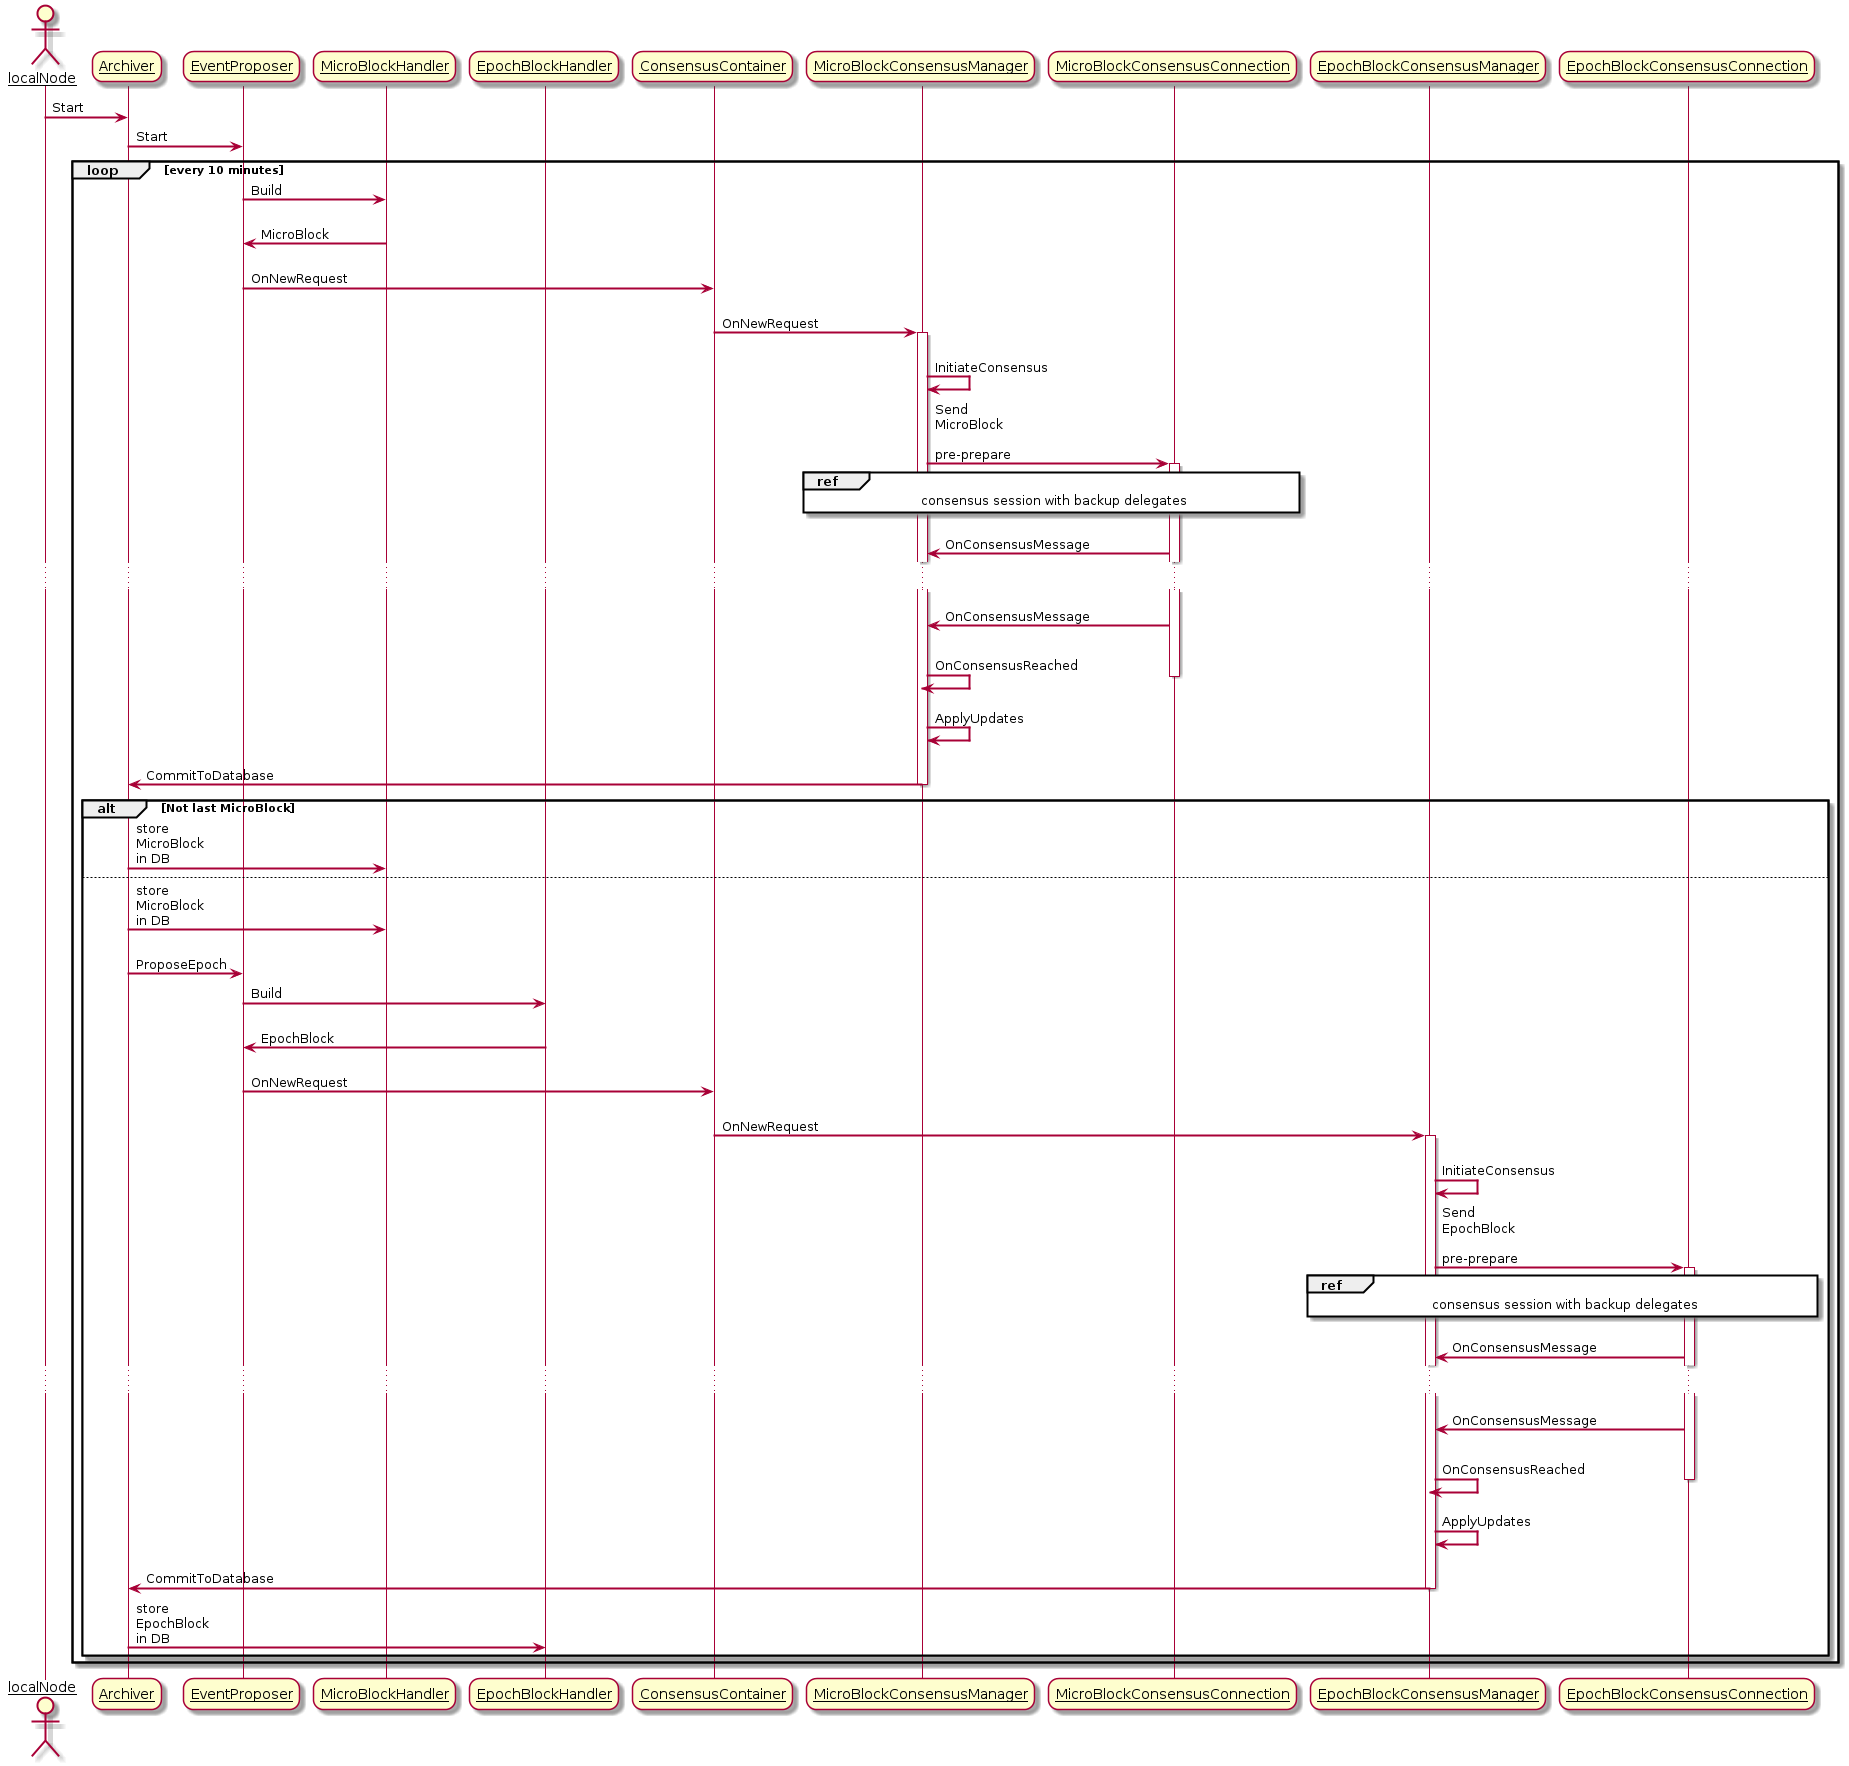

The diagram above was rendered by PlantUML. Its source (embedded in the PNG):
@startuml
skinparam sequenceArrowThickness 2
skinparam roundcorner 20
skinparam maxmessagesize 60
skinparam sequenceParticipant underline

actor localNode as node
participant "Archiver" as ar
participant "EventProposer" as ep
participant "MicroBlockHandler" as mbh
participant "EpochBlockHandler" as ebh
participant "ConsensusContainer" as cc
participant "MicroBlockConsensusManager" as mbcm
participant "MicroBlockConsensusConnection" as mbcc
participant "EpochBlockConsensusManager" as ebcm
participant "EpochBlockConsensusConnection" as ebcc

node -> ar: Start
ar -> ep: Start

loop every 10 minutes
	ep -> mbh : Build
	mbh -> ep : MicroBlock
	ep -> cc : OnNewRequest
	'activate cc
	cc -> mbcm : OnNewRequest
	activate mbcm
	mbcm -> mbcm : InitiateConsensus
	mbcm -> mbcc : Send MicroBlock pre-prepare
	activate mbcc
	ref over mbcc, mbcm : consensus session with backup delegates
	mbcc -> mbcm : OnConsensusMessage
	...
	mbcc -> mbcm : OnConsensusMessage
	mbcm -> mbcm : OnConsensusReached
	deactivate mbcc
	mbcm -> mbcm : ApplyUpdates
	mbcm -> ar :  CommitToDatabase
	deactivate mbcm
	'deactivate cc

	alt Not last MicroBlock
		ar -> mbh : store MicroBlock in DB
	else
		ar -> mbh : store MicroBlock in DB
		ar -> ep : ProposeEpoch

		ep -> ebh : Build
		ebh -> ep : EpochBlock
		ep -> cc : OnNewRequest
	'activate cc
		cc -> ebcm : OnNewRequest
		activate ebcm
		ebcm -> ebcm : InitiateConsensus
		ebcm -> ebcc : Send EpochBlock pre-prepare
		activate ebcc
		ref over ebcc, ebcm : consensus session with backup delegates
		ebcc -> ebcm : OnConsensusMessage
		...
		ebcc -> ebcm : OnConsensusMessage
		ebcm -> ebcm : OnConsensusReached
		deactivate ebcc
		ebcm -> ebcm : ApplyUpdates
		ebcm -> ar :  CommitToDatabase
		deactivate ebcm
		ar -> ebh : store EpochBlock in DB
	end
end
@enduml